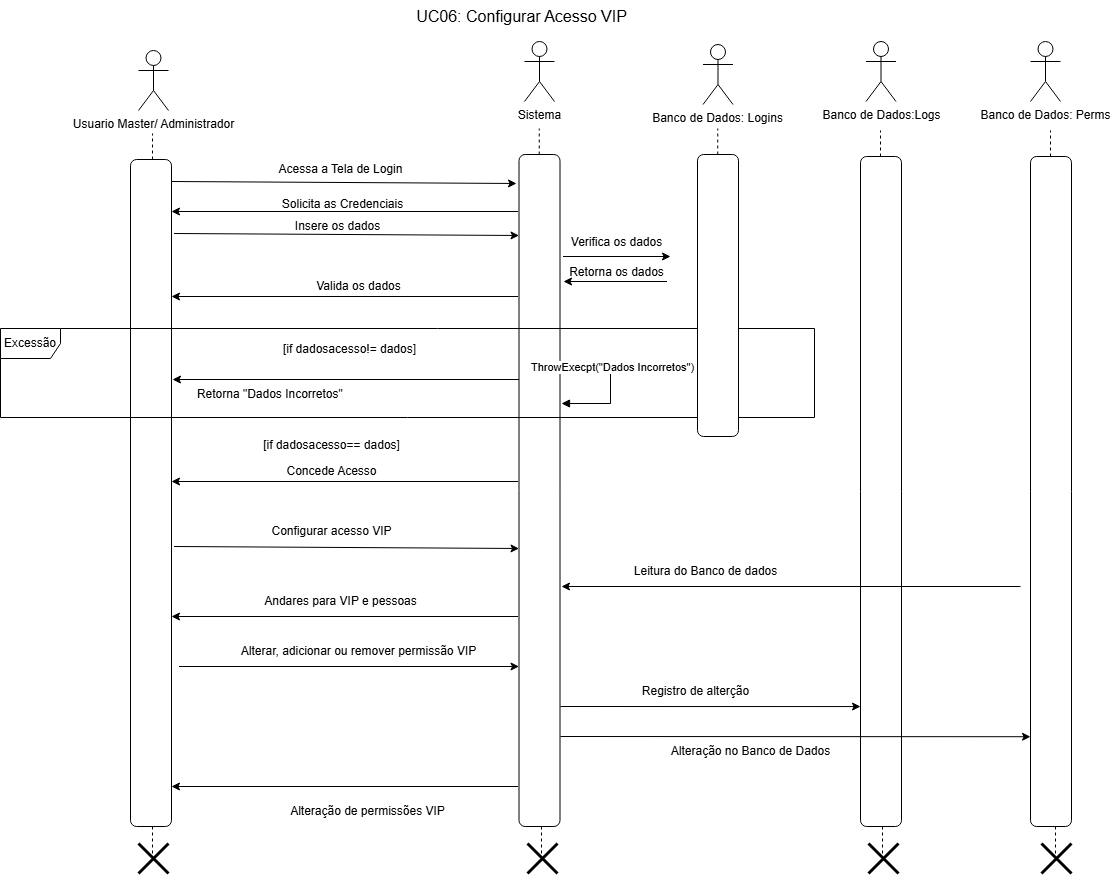

The diagram above was exported from draw.io. Its source (the exported page's mxGraphModel, read from the mxfile embedded in the PNG):
<mxGraphModel dx="2193" dy="1028" grid="0" gridSize="10" guides="1" tooltips="1" connect="1" arrows="1" fold="1" page="0" pageScale="1" pageWidth="827" pageHeight="1169" math="0" shadow="0">
  <root>
    <mxCell id="0" />
    <mxCell id="1" parent="0" />
    <mxCell id="R3uy3_FKSlPgILRZD319-107" value="UC06: Configurar Acesso VIP" style="text;html=1;align=center;verticalAlign=middle;resizable=0;points=[];autosize=1;strokeColor=none;fillColor=none;fontSize=16;" vertex="1" parent="1">
      <mxGeometry x="400" y="85" width="229" height="31" as="geometry" />
    </mxCell>
    <mxCell id="R3uy3_FKSlPgILRZD319-300" value="Usuario Master/ Administrador" style="shape=umlActor;verticalLabelPosition=bottom;verticalAlign=top;html=1;outlineConnect=0;" vertex="1" parent="1">
      <mxGeometry x="132" y="135" width="30" height="60" as="geometry" />
    </mxCell>
    <mxCell id="R3uy3_FKSlPgILRZD319-301" value="" style="rounded=1;whiteSpace=wrap;html=1;" vertex="1" parent="1">
      <mxGeometry x="124" y="244" width="41" height="667" as="geometry" />
    </mxCell>
    <mxCell id="R3uy3_FKSlPgILRZD319-302" value="" style="rounded=1;whiteSpace=wrap;html=1;" vertex="1" parent="1">
      <mxGeometry x="512.5" y="239" width="41" height="672" as="geometry" />
    </mxCell>
    <mxCell id="R3uy3_FKSlPgILRZD319-303" value="Sistema" style="shape=umlActor;verticalLabelPosition=bottom;verticalAlign=top;html=1;outlineConnect=0;" vertex="1" parent="1">
      <mxGeometry x="518" y="126" width="30" height="60" as="geometry" />
    </mxCell>
    <mxCell id="R3uy3_FKSlPgILRZD319-304" value="" style="endArrow=none;dashed=1;html=1;rounded=0;" edge="1" parent="1">
      <mxGeometry width="50" height="50" relative="1" as="geometry">
        <mxPoint x="146" y="244" as="sourcePoint" />
        <mxPoint x="146" y="218" as="targetPoint" />
      </mxGeometry>
    </mxCell>
    <mxCell id="R3uy3_FKSlPgILRZD319-305" value="" style="endArrow=none;dashed=1;html=1;rounded=0;" edge="1" parent="1">
      <mxGeometry width="50" height="50" relative="1" as="geometry">
        <mxPoint x="532.76" y="239" as="sourcePoint" />
        <mxPoint x="532.76" y="213" as="targetPoint" />
      </mxGeometry>
    </mxCell>
    <mxCell id="R3uy3_FKSlPgILRZD319-306" value="" style="endArrow=classic;html=1;rounded=0;" edge="1" parent="1">
      <mxGeometry width="50" height="50" relative="1" as="geometry">
        <mxPoint x="165" y="266" as="sourcePoint" />
        <mxPoint x="510" y="268" as="targetPoint" />
      </mxGeometry>
    </mxCell>
    <mxCell id="R3uy3_FKSlPgILRZD319-307" value="Acessa a Tela de Login" style="text;html=1;align=center;verticalAlign=middle;resizable=0;points=[];autosize=1;strokeColor=none;fillColor=none;" vertex="1" parent="1">
      <mxGeometry x="263" y="241" width="142" height="26" as="geometry" />
    </mxCell>
    <mxCell id="R3uy3_FKSlPgILRZD319-308" value="" style="endArrow=classic;html=1;rounded=0;" edge="1" parent="1">
      <mxGeometry width="50" height="50" relative="1" as="geometry">
        <mxPoint x="511.52378627232144" y="296" as="sourcePoint" />
        <mxPoint x="165" y="296" as="targetPoint" />
      </mxGeometry>
    </mxCell>
    <mxCell id="R3uy3_FKSlPgILRZD319-309" value="Solicita as Credenciais" style="text;html=1;align=center;verticalAlign=middle;resizable=0;points=[];autosize=1;strokeColor=none;fillColor=none;" vertex="1" parent="1">
      <mxGeometry x="267" y="276" width="139" height="26" as="geometry" />
    </mxCell>
    <mxCell id="R3uy3_FKSlPgILRZD319-310" value="" style="endArrow=classic;html=1;rounded=0;" edge="1" parent="1">
      <mxGeometry width="50" height="50" relative="1" as="geometry">
        <mxPoint x="167.5" y="318" as="sourcePoint" />
        <mxPoint x="512.5" y="320" as="targetPoint" />
      </mxGeometry>
    </mxCell>
    <mxCell id="R3uy3_FKSlPgILRZD319-311" value="Insere os dados" style="text;html=1;align=center;verticalAlign=middle;resizable=0;points=[];autosize=1;strokeColor=none;fillColor=none;" vertex="1" parent="1">
      <mxGeometry x="279" y="298" width="103" height="26" as="geometry" />
    </mxCell>
    <mxCell id="R3uy3_FKSlPgILRZD319-312" value="Excessão" style="shape=umlFrame;whiteSpace=wrap;html=1;pointerEvents=0;" vertex="1" parent="1">
      <mxGeometry x="-6" y="413" width="814" height="89" as="geometry" />
    </mxCell>
    <mxCell id="R3uy3_FKSlPgILRZD319-313" value="Banco de Dados: Logins" style="shape=umlActor;verticalLabelPosition=bottom;verticalAlign=top;html=1;" vertex="1" parent="1">
      <mxGeometry x="696.5" y="129" width="30" height="60" as="geometry" />
    </mxCell>
    <mxCell id="R3uy3_FKSlPgILRZD319-314" value="" style="endArrow=none;dashed=1;html=1;rounded=0;" edge="1" parent="1">
      <mxGeometry width="50" height="50" relative="1" as="geometry">
        <mxPoint x="711.26" y="239" as="sourcePoint" />
        <mxPoint x="711.26" y="213" as="targetPoint" />
      </mxGeometry>
    </mxCell>
    <mxCell id="R3uy3_FKSlPgILRZD319-315" value="" style="rounded=1;whiteSpace=wrap;html=1;" vertex="1" parent="1">
      <mxGeometry x="691" y="239" width="41" height="282" as="geometry" />
    </mxCell>
    <mxCell id="R3uy3_FKSlPgILRZD319-316" value="" style="endArrow=classic;html=1;rounded=0;" edge="1" parent="1">
      <mxGeometry width="50" height="50" relative="1" as="geometry">
        <mxPoint x="556.5" y="341" as="sourcePoint" />
        <mxPoint x="664" y="341" as="targetPoint" />
      </mxGeometry>
    </mxCell>
    <mxCell id="R3uy3_FKSlPgILRZD319-317" value="Verifica os dados" style="text;html=1;align=center;verticalAlign=middle;resizable=0;points=[];autosize=1;strokeColor=none;fillColor=none;" vertex="1" parent="1">
      <mxGeometry x="555" y="314" width="109" height="26" as="geometry" />
    </mxCell>
    <mxCell id="R3uy3_FKSlPgILRZD319-318" value="" style="endArrow=classic;html=1;rounded=0;" edge="1" parent="1">
      <mxGeometry width="50" height="50" relative="1" as="geometry">
        <mxPoint x="660.5" y="366" as="sourcePoint" />
        <mxPoint x="557" y="366" as="targetPoint" />
      </mxGeometry>
    </mxCell>
    <mxCell id="R3uy3_FKSlPgILRZD319-319" value="Retorna os dados" style="text;html=1;align=center;verticalAlign=middle;resizable=0;points=[];autosize=1;strokeColor=none;fillColor=none;" vertex="1" parent="1">
      <mxGeometry x="553" y="344" width="113" height="26" as="geometry" />
    </mxCell>
    <mxCell id="R3uy3_FKSlPgILRZD319-320" value="" style="endArrow=classic;html=1;rounded=0;" edge="1" parent="1">
      <mxGeometry width="50" height="50" relative="1" as="geometry">
        <mxPoint x="511.52378627232144" y="381" as="sourcePoint" />
        <mxPoint x="165" y="381" as="targetPoint" />
      </mxGeometry>
    </mxCell>
    <mxCell id="R3uy3_FKSlPgILRZD319-321" value="Valida os dados" style="text;html=1;align=center;verticalAlign=middle;resizable=0;points=[];autosize=1;strokeColor=none;fillColor=none;" vertex="1" parent="1">
      <mxGeometry x="300" y="358" width="103" height="26" as="geometry" />
    </mxCell>
    <mxCell id="R3uy3_FKSlPgILRZD319-322" value="[if dadosacesso!= dados]" style="text;html=1;align=center;verticalAlign=middle;resizable=0;points=[];autosize=1;strokeColor=none;fillColor=none;" vertex="1" parent="1">
      <mxGeometry x="267" y="421" width="151" height="26" as="geometry" />
    </mxCell>
    <mxCell id="R3uy3_FKSlPgILRZD319-323" value="ThrowExecpt(&quot;Dados Incorretos&quot;)" style="html=1;align=left;spacingLeft=2;endArrow=block;rounded=0;edgeStyle=orthogonalEdgeStyle;curved=0;rounded=0;" edge="1" parent="1">
      <mxGeometry x="-1" y="35" relative="1" as="geometry">
        <mxPoint x="556" y="457" as="sourcePoint" />
        <Array as="points">
          <mxPoint x="604" y="457" />
          <mxPoint x="604" y="488" />
        </Array>
        <mxPoint x="555" y="488" as="targetPoint" />
        <mxPoint x="-35" y="30" as="offset" />
      </mxGeometry>
    </mxCell>
    <mxCell id="R3uy3_FKSlPgILRZD319-324" value="" style="endArrow=classic;html=1;rounded=0;" edge="1" parent="1">
      <mxGeometry width="50" height="50" relative="1" as="geometry">
        <mxPoint x="512.5037862723215" y="464" as="sourcePoint" />
        <mxPoint x="165.98" y="464" as="targetPoint" />
      </mxGeometry>
    </mxCell>
    <mxCell id="R3uy3_FKSlPgILRZD319-325" value="Retorna &quot;Dados Incorretos&quot;&amp;nbsp;" style="text;html=1;align=center;verticalAlign=middle;resizable=0;points=[];autosize=1;strokeColor=none;fillColor=none;" vertex="1" parent="1">
      <mxGeometry x="181" y="466" width="167" height="26" as="geometry" />
    </mxCell>
    <mxCell id="R3uy3_FKSlPgILRZD319-326" value="[if dadosacesso== dados]" style="text;html=1;align=center;verticalAlign=middle;resizable=0;points=[];autosize=1;strokeColor=none;fillColor=none;" vertex="1" parent="1">
      <mxGeometry x="247" y="517" width="155" height="26" as="geometry" />
    </mxCell>
    <mxCell id="R3uy3_FKSlPgILRZD319-327" value="" style="endArrow=classic;html=1;rounded=0;" edge="1" parent="1">
      <mxGeometry width="50" height="50" relative="1" as="geometry">
        <mxPoint x="511.52378627232144" y="566" as="sourcePoint" />
        <mxPoint x="165" y="566" as="targetPoint" />
      </mxGeometry>
    </mxCell>
    <mxCell id="R3uy3_FKSlPgILRZD319-328" value="Concede Acesso" style="text;html=1;align=center;verticalAlign=middle;resizable=0;points=[];autosize=1;strokeColor=none;fillColor=none;" vertex="1" parent="1">
      <mxGeometry x="270.5" y="543" width="108" height="26" as="geometry" />
    </mxCell>
    <mxCell id="R3uy3_FKSlPgILRZD319-329" value="" style="endArrow=classic;html=1;rounded=0;" edge="1" parent="1">
      <mxGeometry width="50" height="50" relative="1" as="geometry">
        <mxPoint x="167.5" y="631" as="sourcePoint" />
        <mxPoint x="512.5" y="633" as="targetPoint" />
      </mxGeometry>
    </mxCell>
    <mxCell id="R3uy3_FKSlPgILRZD319-330" value="Configurar acesso VIP" style="text;html=1;align=center;verticalAlign=middle;resizable=0;points=[];autosize=1;strokeColor=none;fillColor=none;" vertex="1" parent="1">
      <mxGeometry x="254.5" y="601" width="140" height="30" as="geometry" />
    </mxCell>
    <mxCell id="R3uy3_FKSlPgILRZD319-331" value="" style="endArrow=classic;html=1;rounded=0;" edge="1" parent="1">
      <mxGeometry width="50" height="50" relative="1" as="geometry">
        <mxPoint x="511.52378627232144" y="701" as="sourcePoint" />
        <mxPoint x="165" y="701" as="targetPoint" />
      </mxGeometry>
    </mxCell>
    <mxCell id="R3uy3_FKSlPgILRZD319-332" value="Andares para VIP e pessoas" style="text;html=1;align=center;verticalAlign=middle;resizable=0;points=[];autosize=1;strokeColor=none;fillColor=none;" vertex="1" parent="1">
      <mxGeometry x="244" y="671" width="180" height="30" as="geometry" />
    </mxCell>
    <mxCell id="R3uy3_FKSlPgILRZD319-333" value="" style="endArrow=classic;html=1;rounded=0;" edge="1" parent="1">
      <mxGeometry width="50" height="50" relative="1" as="geometry">
        <mxPoint x="172.5" y="751" as="sourcePoint" />
        <mxPoint x="512.5" y="751" as="targetPoint" />
      </mxGeometry>
    </mxCell>
    <mxCell id="R3uy3_FKSlPgILRZD319-334" value="Alterar, adicionar ou remover permissão VIP" style="text;html=1;align=center;verticalAlign=middle;resizable=0;points=[];autosize=1;strokeColor=none;fillColor=none;" vertex="1" parent="1">
      <mxGeometry x="221.5" y="721" width="260" height="30" as="geometry" />
    </mxCell>
    <mxCell id="R3uy3_FKSlPgILRZD319-335" value="" style="endArrow=classic;html=1;rounded=0;entryX=0;entryY=0.821;entryDx=0;entryDy=0;entryPerimeter=0;" edge="1" parent="1" target="R3uy3_FKSlPgILRZD319-338">
      <mxGeometry width="50" height="50" relative="1" as="geometry">
        <mxPoint x="554" y="791" as="sourcePoint" />
        <mxPoint x="674" y="791" as="targetPoint" />
      </mxGeometry>
    </mxCell>
    <mxCell id="R3uy3_FKSlPgILRZD319-336" value="Banco de Dados:Logs" style="shape=umlActor;verticalLabelPosition=bottom;verticalAlign=top;html=1;outlineConnect=0;" vertex="1" parent="1">
      <mxGeometry x="859.5" y="126" width="30" height="60" as="geometry" />
    </mxCell>
    <mxCell id="R3uy3_FKSlPgILRZD319-337" value="" style="endArrow=none;dashed=1;html=1;rounded=0;" edge="1" parent="1">
      <mxGeometry width="50" height="50" relative="1" as="geometry">
        <mxPoint x="874" y="241" as="sourcePoint" />
        <mxPoint x="874" y="215" as="targetPoint" />
      </mxGeometry>
    </mxCell>
    <mxCell id="R3uy3_FKSlPgILRZD319-338" value="" style="rounded=1;whiteSpace=wrap;html=1;" vertex="1" parent="1">
      <mxGeometry x="854" y="241" width="41" height="670" as="geometry" />
    </mxCell>
    <mxCell id="R3uy3_FKSlPgILRZD319-339" value="Registro de alterção" style="text;html=1;align=center;verticalAlign=middle;resizable=0;points=[];autosize=1;strokeColor=none;fillColor=none;" vertex="1" parent="1">
      <mxGeometry x="624" y="761" width="130" height="30" as="geometry" />
    </mxCell>
    <mxCell id="R3uy3_FKSlPgILRZD319-340" value="" style="endArrow=classic;html=1;rounded=0;" edge="1" parent="1">
      <mxGeometry width="50" height="50" relative="1" as="geometry">
        <mxPoint x="511.52378627232144" y="871" as="sourcePoint" />
        <mxPoint x="165" y="871" as="targetPoint" />
      </mxGeometry>
    </mxCell>
    <mxCell id="R3uy3_FKSlPgILRZD319-341" value="Alteração de permissões VIP" style="text;html=1;align=center;verticalAlign=middle;resizable=0;points=[];autosize=1;strokeColor=none;fillColor=none;" vertex="1" parent="1">
      <mxGeometry x="270.5" y="881" width="180" height="30" as="geometry" />
    </mxCell>
    <mxCell id="R3uy3_FKSlPgILRZD319-342" value="Banco de Dados: Perms" style="shape=umlActor;verticalLabelPosition=bottom;verticalAlign=top;html=1;" vertex="1" parent="1">
      <mxGeometry x="1024" y="126" width="30" height="60" as="geometry" />
    </mxCell>
    <mxCell id="R3uy3_FKSlPgILRZD319-343" value="" style="endArrow=none;dashed=1;html=1;rounded=0;" edge="1" parent="1">
      <mxGeometry width="50" height="50" relative="1" as="geometry">
        <mxPoint x="1044" y="241" as="sourcePoint" />
        <mxPoint x="1044" y="215" as="targetPoint" />
      </mxGeometry>
    </mxCell>
    <mxCell id="R3uy3_FKSlPgILRZD319-344" value="" style="rounded=1;whiteSpace=wrap;html=1;" vertex="1" parent="1">
      <mxGeometry x="1024" y="241" width="41" height="670" as="geometry" />
    </mxCell>
    <mxCell id="R3uy3_FKSlPgILRZD319-345" value="" style="endArrow=classic;html=1;rounded=0;entryX=0;entryY=0.866;entryDx=0;entryDy=0;entryPerimeter=0;" edge="1" parent="1" target="R3uy3_FKSlPgILRZD319-344">
      <mxGeometry width="50" height="50" relative="1" as="geometry">
        <mxPoint x="554" y="821" as="sourcePoint" />
        <mxPoint x="604" y="771" as="targetPoint" />
      </mxGeometry>
    </mxCell>
    <mxCell id="R3uy3_FKSlPgILRZD319-346" value="Alteração no Banco de Dados" style="text;html=1;align=center;verticalAlign=middle;resizable=0;points=[];autosize=1;strokeColor=none;fillColor=none;" vertex="1" parent="1">
      <mxGeometry x="654" y="821" width="180" height="30" as="geometry" />
    </mxCell>
    <mxCell id="R3uy3_FKSlPgILRZD319-347" value="" style="endArrow=classic;html=1;rounded=0;" edge="1" parent="1">
      <mxGeometry width="50" height="50" relative="1" as="geometry">
        <mxPoint x="1014" y="671" as="sourcePoint" />
        <mxPoint x="555" y="671" as="targetPoint" />
      </mxGeometry>
    </mxCell>
    <mxCell id="R3uy3_FKSlPgILRZD319-348" value="Leitura do Banco de dados" style="text;html=1;align=center;verticalAlign=middle;resizable=0;points=[];autosize=1;strokeColor=none;fillColor=none;" vertex="1" parent="1">
      <mxGeometry x="614" y="641" width="170" height="30" as="geometry" />
    </mxCell>
    <mxCell id="R3uy3_FKSlPgILRZD319-349" value="" style="endArrow=none;dashed=1;html=1;rounded=0;" edge="1" parent="1">
      <mxGeometry width="50" height="50" relative="1" as="geometry">
        <mxPoint x="146" y="938" as="sourcePoint" />
        <mxPoint x="146" y="908" as="targetPoint" />
      </mxGeometry>
    </mxCell>
    <mxCell id="R3uy3_FKSlPgILRZD319-350" value="" style="shape=umlDestroy;whiteSpace=wrap;html=1;strokeWidth=3;targetShapes=umlLifeline;" vertex="1" parent="1">
      <mxGeometry x="132" y="928" width="30" height="30" as="geometry" />
    </mxCell>
    <mxCell id="R3uy3_FKSlPgILRZD319-351" value="" style="endArrow=none;dashed=1;html=1;rounded=0;" edge="1" parent="1">
      <mxGeometry width="50" height="50" relative="1" as="geometry">
        <mxPoint x="1049" y="938" as="sourcePoint" />
        <mxPoint x="1049" y="908" as="targetPoint" />
      </mxGeometry>
    </mxCell>
    <mxCell id="R3uy3_FKSlPgILRZD319-352" value="" style="shape=umlDestroy;whiteSpace=wrap;html=1;strokeWidth=3;targetShapes=umlLifeline;" vertex="1" parent="1">
      <mxGeometry x="1035" y="928" width="30" height="30" as="geometry" />
    </mxCell>
    <mxCell id="R3uy3_FKSlPgILRZD319-353" value="" style="endArrow=none;dashed=1;html=1;rounded=0;" edge="1" parent="1">
      <mxGeometry width="50" height="50" relative="1" as="geometry">
        <mxPoint x="876" y="938" as="sourcePoint" />
        <mxPoint x="876" y="908" as="targetPoint" />
      </mxGeometry>
    </mxCell>
    <mxCell id="R3uy3_FKSlPgILRZD319-354" value="" style="shape=umlDestroy;whiteSpace=wrap;html=1;strokeWidth=3;targetShapes=umlLifeline;" vertex="1" parent="1">
      <mxGeometry x="862" y="928" width="30" height="30" as="geometry" />
    </mxCell>
    <mxCell id="R3uy3_FKSlPgILRZD319-355" value="" style="endArrow=none;dashed=1;html=1;rounded=0;" edge="1" parent="1">
      <mxGeometry width="50" height="50" relative="1" as="geometry">
        <mxPoint x="535" y="938" as="sourcePoint" />
        <mxPoint x="535" y="908" as="targetPoint" />
      </mxGeometry>
    </mxCell>
    <mxCell id="R3uy3_FKSlPgILRZD319-356" value="" style="shape=umlDestroy;whiteSpace=wrap;html=1;strokeWidth=3;targetShapes=umlLifeline;" vertex="1" parent="1">
      <mxGeometry x="521" y="928" width="30" height="30" as="geometry" />
    </mxCell>
  </root>
</mxGraphModel>